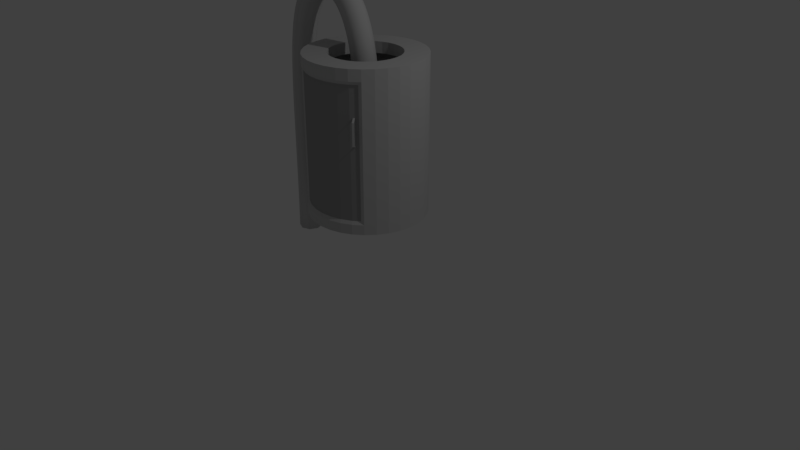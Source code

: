 # Source: Bin.blend  (saved by Blender 2.78.0; exported with 4.5.12 LTS)
import bpy
from mathutils import Matrix  # noqa: F401  (used for matrix-valued properties, if any)

bpy.ops.wm.read_factory_settings(use_empty=True)
scene = bpy.context.scene
scene.name = 'Scene'

# ---- collections
col_collection_1 = bpy.data.collections.new('Collection 1'); scene.collection.children.link(col_collection_1)

# ---- materials (node trees are filled in below, after node groups)
mat_material_001 = bpy.data.materials.new('Material.001')
mat_material_001.alpha_threshold = 0.0
mat_material_001.use_transparent_shadow = False
mat_material_001.diffuse_color = (0.5705, 0.5705, 0.5705, 1.0)
mat_material_001.roughness = 0.5
mat_material = bpy.data.materials.new('Material')
mat_material.alpha_threshold = 0.0
mat_material.use_transparent_shadow = False
mat_material.diffuse_color = (0.3588, 0.3588, 0.3588, 1.0)
mat_material.roughness = 0.5

# ---- material node trees

# ---- world
world_world = bpy.data.worlds.new('World'); scene.world = world_world
world_world.color = (0.05088, 0.05088, 0.05088)
world_world.use_sun_shadow = False
world_world.sun_shadow_jitter_overblur = 0.0
world_world.cycles.sampling_method = 'MANUAL'

# ---- cameras
cam_camera = bpy.data.cameras.new('Camera')
cam_camera.clip_end = 100.0
cam_camera.lens = 35.0
cam_camera.sensor_width = 32.0
cam_camera.sensor_height = 18.0
cam_camera.ortho_scale = 7.314
cam_camera.dof.focus_distance = 0.0
cam_camera.dof.aperture_fstop = 128.0

# ---- lights
light_lamp = bpy.data.lights.new('Lamp', 'POINT')
light_lamp.transmission_factor = 0.0
light_lamp.cutoff_distance = 30.0
light_lamp.energy = 100.0
light_lamp.shadow_buffer_clip_start = 1.001
light_lamp.shadow_soft_size = 0.1
light_lamp.shadow_maximum_resolution = 0.006
light_lamp.use_absolute_resolution = True

# ---- meshes
me_mesh = bpy.data.meshes.new('Mesh')
me_mesh.from_pydata([(0.004366, 0.15, 1.007), (-0.1017, 0.1061, 1.008), (-0.1456, -7.451e-09, 1.009), (-0.1017, -0.1061, 1.008), (0.004366, -0.15, 1.007), (0.1104, -0.1061, 1.005), (0.1544, 7.451e-09, 1.004), (0.1104, 0.1061, 1.005), (0.00545, 0.15, 1.043), (-0.1005, 0.1061, 1.047), (-0.1445, 0.0, 1.049), (-0.1005, -0.1061, 1.047), (0.00545, -0.15, 1.043), (0.1114, -0.1061, 1.04), (0.1554, 0.0, 1.038), (0.1114, 0.1061, 1.04), (0.007463, 0.15, 1.09), (-0.09849, 0.1061, 1.095), (-0.1424, -7.451e-09, 1.097), (-0.09849, -0.1061, 1.095), (0.007463, -0.15, 1.09), (0.1134, -0.1061, 1.086), (0.1573, 7.451e-09, 1.084), (0.1134, 0.1061, 1.086), (0.009916, 0.15, 1.146), (-0.09605, 0.1061, 1.15), (-0.14, -7.451e-09, 1.152), (-0.09605, -0.1061, 1.15), (0.009916, -0.15, 1.146), (0.1159, -0.1061, 1.141), (0.1598, 7.451e-09, 1.14), (0.1159, 0.1061, 1.141), (0.01235, 0.15, 1.209), (-0.09365, 0.1061, 1.213), (-0.1376, 0.0, 1.214), (-0.09365, -0.1061, 1.213), (0.01235, -0.15, 1.209), (0.1183, -0.1061, 1.205), (0.1623, 0.0, 1.204), (0.1183, 0.1061, 1.205), (0.01435, 0.15, 1.278), (-0.09168, 0.1061, 1.281), (-0.1356, 0.0, 1.282), (-0.09168, -0.1061, 1.281), (0.01435, -0.15, 1.278), (0.1204, -0.1061, 1.276), (0.1643, 0.0, 1.275), (0.1204, 0.1061, 1.276), (0.01552, 0.15, 1.353), (-0.09054, 0.1061, 1.354), (-0.1345, 0.0, 1.354), (-0.09054, -0.1061, 1.354), (0.01552, -0.15, 1.353), (0.1216, -0.1061, 1.352), (0.1655, 0.0, 1.352), (0.1216, 0.1061, 1.352), (0.0155, 0.15, 1.432), (-0.09055, 0.1061, 1.431), (-0.1345, 0.0, 1.431), (-0.09055, -0.1061, 1.431), (0.0155, -0.15, 1.432), (0.1216, -0.1061, 1.433), (0.1655, 0.0, 1.434), (0.1216, 0.1061, 1.433), (0.01398, 0.15, 1.514), (-0.09203, 0.1061, 1.511), (-0.136, 7.451e-09, 1.51), (-0.09203, -0.1061, 1.511), (0.01398, -0.15, 1.514), (0.12, -0.1061, 1.517), (0.1639, -7.451e-09, 1.519), (0.12, 0.1061, 1.517), (0.01067, 0.15, 1.599), (-0.09525, 0.1061, 1.593), (-0.1391, -2.235e-08, 1.591), (-0.09525, -0.1061, 1.593), (0.01067, -0.15, 1.599), (0.1166, -0.1061, 1.604), (0.1605, 2.235e-08, 1.606), (0.1166, 0.1061, 1.604), (0.005311, 0.15, 1.684), (-0.1004, 0.1061, 1.676), (-0.1443, 0.0, 1.673), (-0.1004, -0.1061, 1.676), (0.005311, -0.15, 1.684), (0.1111, -0.1061, 1.692), (0.1549, 0.0, 1.696), (0.1111, 0.1061, 1.692), (-0.002317, 0.15, 1.77), (-0.1078, 0.1061, 1.759), (-0.1515, -1.49e-08, 1.755), (-0.1078, -0.1061, 1.759), (-0.002316, -0.15, 1.77), (0.1032, -0.1061, 1.781), (0.1469, 1.49e-08, 1.786), (0.1032, 0.1061, 1.781), (-0.0124, 0.15, 1.856), (-0.1175, 0.1061, 1.842), (-0.1611, -2.235e-08, 1.836), (-0.1175, -0.1061, 1.842), (-0.0124, -0.15, 1.856), (0.09272, -0.1061, 1.87), (0.1363, 2.235e-08, 1.876), (0.09272, 0.1061, 1.87), (-0.02509, 0.15, 1.941), (-0.1297, 0.1061, 1.923), (-0.173, -3.725e-08, 1.916), (-0.1297, -0.1061, 1.923), (-0.02509, -0.15, 1.941), (0.0795, -0.1061, 1.958), (0.1228, 3.725e-08, 1.965), (0.0795, 0.1061, 1.958), (-0.04051, 0.15, 2.023), (-0.1444, 0.1061, 2.002), (-0.1874, -1.49e-08, 1.993), (-0.1444, -0.1061, 2.002), (-0.04051, -0.15, 2.023), (0.06335, -0.1061, 2.045), (0.1064, 1.49e-08, 2.054), (0.06335, 0.1061, 2.045), (-0.05875, 0.15, 2.104), (-0.1616, 0.1061, 2.078), (-0.2043, -1.49e-08, 2.067), (-0.1616, -0.1061, 2.078), (-0.05875, -0.15, 2.104), (0.04413, -0.1061, 2.129), (0.08676, 1.49e-08, 2.14), (0.04413, 0.1061, 2.129), (-0.07985, 0.15, 2.181), (-0.1814, 0.1061, 2.15), (-0.2235, -2.98e-08, 2.137), (-0.1814, -0.1061, 2.15), (-0.07985, -0.15, 2.181), (0.02174, -0.1061, 2.211), (0.06382, 2.98e-08, 2.224), (0.02174, 0.1061, 2.211), (-0.1038, 0.15, 2.254), (-0.2037, 0.1061, 2.218), (-0.2451, -1.49e-08, 2.204), (-0.2037, -0.1061, 2.218), (-0.1038, -0.15, 2.254), (-0.003953, -0.1061, 2.29), (0.03743, 1.49e-08, 2.304), (-0.003953, 0.1061, 2.29), (-0.1307, 0.15, 2.323), (-0.2284, 0.1061, 2.282), (-0.2688, -1.49e-08, 2.265), (-0.2284, -0.1061, 2.282), (-0.1307, -0.15, 2.323), (-0.03302, -0.1061, 2.365), (0.007446, 1.49e-08, 2.382), (-0.03302, 0.1061, 2.365), (-0.1604, 0.15, 2.388), (-0.2552, 0.1061, 2.34), (-0.2945, -7.451e-09, 2.321), (-0.2552, -0.1061, 2.34), (-0.1604, -0.15, 2.388), (-0.06556, -0.1061, 2.435), (-0.02627, 7.451e-09, 2.455), (-0.06556, 0.1061, 2.435), (-0.1928, 0.15, 2.447), (-0.284, 0.1061, 2.393), (-0.3218, -1.49e-08, 2.371), (-0.284, -0.1061, 2.393), (-0.1928, -0.15, 2.447), (-0.1016, -0.1061, 2.502), (-0.06385, 1.49e-08, 2.524), (-0.1016, 0.1061, 2.502), (-0.2279, 0.15, 2.502), (-0.3144, 0.1061, 2.44), (-0.3503, -2.235e-08, 2.415), (-0.3144, -0.1061, 2.44), (-0.2279, -0.15, 2.502), (-0.1413, -0.1061, 2.563), (-0.1054, 2.235e-08, 2.588), (-0.1413, 0.1061, 2.563), (-0.2654, 0.15, 2.55), (-0.3461, 0.1061, 2.481), (-0.3796, 0.0, 2.453), (-0.3461, -0.1061, 2.481), (-0.2654, -0.15, 2.55), (-0.1846, -0.1061, 2.619), (-0.1512, 0.0, 2.647), (-0.1846, 0.1061, 2.619), (-0.3052, 0.15, 2.593), (-0.3788, 0.1061, 2.516), (-0.4093, 0.0, 2.485), (-0.3788, -0.1061, 2.516), (-0.3052, -0.15, 2.593), (-0.2316, -0.1061, 2.669), (-0.2011, 0.0, 2.701), (-0.2316, 0.1061, 2.669), (-0.3471, 0.15, 2.629), (-0.4121, 0.1061, 2.545), (-0.439, -7.451e-09, 2.511), (-0.4121, -0.1061, 2.545), (-0.3471, -0.15, 2.629), (-0.2821, -0.1061, 2.713), (-0.2552, 7.451e-09, 2.748), (-0.2821, 0.1061, 2.713), (-0.3908, 0.15, 2.659), (-0.4456, 0.1061, 2.569), (-0.4684, -1.49e-08, 2.531), (-0.4456, -0.1061, 2.569), (-0.3908, -0.15, 2.659), (-0.336, -0.1061, 2.75), (-0.3133, 1.49e-08, 2.788), (-0.336, 0.1061, 2.75), (-0.4361, 0.15, 2.683), (-0.4793, 0.1061, 2.586), (-0.4972, -7.451e-09, 2.546), (-0.4793, -0.1061, 2.586), (-0.4361, -0.15, 2.683), (-0.3928, -0.1061, 2.78), (-0.3749, 7.451e-09, 2.82), (-0.3928, 0.1061, 2.78), (-0.4826, 0.15, 2.7), (-0.513, 0.1061, 2.599), (-0.5256, -1.49e-08, 2.557), (-0.513, -0.1061, 2.599), (-0.4826, -0.15, 2.7), (-0.4521, -0.1061, 2.802), (-0.4395, 1.49e-08, 2.844), (-0.4521, 0.1061, 2.802), (-0.5299, 0.15, 2.711), (-0.5468, 0.1061, 2.607), (-0.5538, -1.49e-08, 2.563), (-0.5468, -0.1061, 2.607), (-0.5299, -0.15, 2.711), (-0.5131, -0.1061, 2.816), (-0.5061, 1.49e-08, 2.859), (-0.5131, 0.1061, 2.816), (-0.5778, 0.15, 2.716), (-0.5808, 0.1061, 2.61), (-0.582, 7.451e-09, 2.566), (-0.5808, -0.1061, 2.61), (-0.5778, -0.15, 2.716), (-0.5748, -0.1061, 2.822), (-0.5735, -7.451e-09, 2.866), (-0.5748, 0.1061, 2.822), (-0.6257, 0.15, 2.714), (-0.615, 0.1061, 2.608), (-0.6106, 7.451e-09, 2.565), (-0.615, -0.1061, 2.608), (-0.6257, -0.15, 2.714), (-0.6364, -0.1061, 2.82), (-0.6408, -7.451e-09, 2.863), (-0.6364, 0.1061, 2.82), (-0.6733, 0.15, 2.706), (-0.6494, 0.1061, 2.603), (-0.6395, 3.725e-09, 2.56), (-0.6494, -0.1061, 2.603), (-0.6733, -0.15, 2.706), (-0.6971, -0.1061, 2.809), (-0.707, -3.725e-09, 2.852), (-0.6971, 0.1061, 2.809), (-0.72, 0.15, 2.692), (-0.6837, 0.1061, 2.593), (-0.6686, -7.451e-09, 2.551), (-0.6837, -0.1061, 2.593), (-0.72, -0.15, 2.692), (-0.7564, -0.1061, 2.792), (-0.7715, 7.451e-09, 2.833), (-0.7564, 0.1061, 2.792), (-0.7657, 0.15, 2.672), (-0.7176, 0.1061, 2.578), (-0.6977, -1.863e-09, 2.539), (-0.7176, -0.1061, 2.578), (-0.7657, -0.15, 2.672), (-0.8137, -0.1061, 2.767), (-0.8336, 1.863e-09, 2.806), (-0.8137, 0.1061, 2.767), (-0.8098, 0.15, 2.646), (-0.7511, 0.1061, 2.558), (-0.7268, 3.725e-09, 2.522), (-0.7511, -0.1061, 2.558), (-0.8098, -0.15, 2.646), (-0.8684, -0.1061, 2.735), (-0.8927, -3.725e-09, 2.771), (-0.8684, 0.1061, 2.735), (-0.8521, 0.15, 2.615), (-0.784, 0.1061, 2.534), (-0.7557, 3.725e-09, 2.5), (-0.784, -0.1061, 2.534), (-0.8521, -0.15, 2.615), (-0.9202, -0.1061, 2.696), (-0.9484, -3.725e-09, 2.73), (-0.9202, 0.1061, 2.696), (-0.8923, 0.15, 2.577), (-0.816, 0.1061, 2.504), (-0.7843, 2.794e-09, 2.473), (-0.816, -0.1061, 2.504), (-0.8923, -0.15, 2.577), (-0.9687, -0.1061, 2.651), (-1.0, -2.794e-09, 2.681), (-0.9687, 0.1061, 2.651), (-0.9303, 0.15, 2.533), (-0.8469, 0.1061, 2.468), (-0.8124, -1.863e-09, 2.441), (-0.8469, -0.1061, 2.468), (-0.9303, -0.15, 2.533), (-1.014, -0.1061, 2.599), (-1.048, 1.863e-09, 2.626), (-1.014, 0.1061, 2.599), (-0.9658, 0.15, 2.484), (-0.8767, 0.1061, 2.426), (-0.8397, 4.657e-10, 2.402), (-0.8767, -0.1061, 2.426), (-0.9658, -0.15, 2.484), (-1.055, -0.1061, 2.541), (-1.092, -4.657e-10, 2.565), (-1.055, 0.1061, 2.541), (-0.9986, 0.15, 2.427), (-0.9049, 0.1061, 2.378), (-0.8661, 1.024e-08, 2.357), (-0.9049, -0.1061, 2.378), (-0.9986, -0.15, 2.427), (-1.092, -0.1061, 2.477), (-1.131, -1.024e-08, 2.498), (-1.092, 0.1061, 2.477), (-1.029, 0.15, 2.365), (-0.9314, 0.1061, 2.322), (-0.8911, -4.191e-09, 2.305), (-0.9314, -0.1061, 2.322), (-1.029, -0.15, 2.365), (-1.126, -0.1061, 2.407), (-1.166, 4.191e-09, 2.424), (-1.126, 0.1061, 2.407), (-1.056, 0.15, 2.295), (-0.9559, 0.1061, 2.26), (-0.9144, -1.63e-09, 2.245), (-0.9559, -0.1061, 2.26), (-1.056, -0.15, 2.295), (-1.156, -0.1061, 2.331), (-1.197, 1.63e-09, 2.345), (-1.156, 0.1061, 2.331), (-1.08, 0.15, 2.219), (-0.9782, 0.1061, 2.189), (-0.936, -6.869e-09, 2.177), (-0.9782, -0.1061, 2.189), (-1.08, -0.15, 2.219), (-1.182, -0.1061, 2.248), (-1.224, 6.869e-09, 2.26), (-1.182, 0.1061, 2.248), (-1.102, 0.15, 2.135), (-0.9982, 0.1061, 2.111), (-0.9554, -2.503e-09, 2.101), (-0.9982, -0.1061, 2.111), (-1.102, -0.15, 2.135), (-1.205, -0.1061, 2.158), (-1.248, 2.503e-09, 2.168), (-1.205, 0.1061, 2.158), (-1.12, 0.15, 2.043), (-1.016, 0.1061, 2.024), (-0.9726, -9.08e-09, 2.016), (-1.016, -0.1061, 2.024), (-1.12, -0.15, 2.043), (-1.225, -0.1061, 2.062), (-1.268, 9.08e-09, 2.069), (-1.225, 0.1061, 2.062), (-1.136, 0.15, 1.943), (-1.031, 0.1061, 1.928), (-0.9874, -1.368e-08, 1.922), (-1.031, -0.1061, 1.928), (-1.136, -0.15, 1.943), (-1.241, -0.1061, 1.958), (-1.285, 1.368e-08, 1.964), (-1.241, 0.1061, 1.958), (-1.149, 0.15, 1.835), (-1.044, 0.1061, 1.823), (-0.9999, -9.095e-09, 1.819), (-1.044, -0.1061, 1.823), (-1.149, -0.15, 1.835), (-1.255, -0.1061, 1.846), (-1.298, 9.095e-09, 1.85), (-1.255, 0.1061, 1.846), (-1.16, 0.15, 1.717), (-1.054, 0.1061, 1.709), (-1.01, -5.413e-09, 1.705), (-1.054, -0.1061, 1.709), (-1.16, -0.15, 1.717), (-1.265, -0.1061, 1.725), (-1.309, 5.413e-09, 1.729), (-1.265, 0.1061, 1.725), (-1.168, 0.15, 1.59), (-1.062, 0.1061, 1.584), (-1.018, -5.166e-10, 1.582), (-1.062, -0.1061, 1.584), (-1.168, -0.15, 1.59), (-1.274, -0.1061, 1.596), (-1.318, 5.166e-10, 1.598), (-1.274, 0.1061, 1.596), (-1.174, 0.15, 1.452), (-1.068, 0.1061, 1.449), (-1.024, -4.748e-10, 1.447), (-1.068, -0.1061, 1.449), (-1.174, -0.15, 1.452), (-1.28, -0.1061, 1.456), (-1.324, 4.748e-10, 1.458), (-1.28, 0.1061, 1.456), (-1.178, 0.15, 1.304), (-1.072, 0.1061, 1.302), (-1.028, -3.382e-09, 1.301), (-1.072, -0.1061, 1.302), (-1.178, -0.15, 1.304), (-1.284, -0.1061, 1.307), (-1.328, 3.382e-09, 1.308), (-1.284, 0.1061, 1.307), (-1.181, 0.15, 1.145), (-1.075, 0.1061, 1.144), (-1.031, 4.256e-10, 1.143), (-1.075, -0.1061, 1.144), (-1.181, -0.15, 1.145), (-1.287, -0.1061, 1.146), (-1.331, -4.256e-10, 1.147), (-1.287, 0.1061, 1.146), (-1.182, 0.15, 0.9731), (-1.076, 0.1061, 0.9726), (-1.032, -3.612e-09, 0.9724), (-1.076, -0.1061, 0.9726), (-1.182, -0.15, 0.9731), (-1.288, -0.1061, 0.9736), (-1.332, 3.612e-09, 0.9738), (-1.288, 0.1061, 0.9736), (-1.182, 0.15, 0.7886), (-1.076, 0.1061, 0.7885), (-1.032, -1.2e-09, 0.7885), (-1.076, -0.1061, 0.7885), (-1.182, -0.15, 0.7886), (-1.288, -0.1061, 0.7887), (-1.332, 1.2e-09, 0.7887), (-1.288, 0.1061, 0.7887), (-1.182, 0.15, 0.5905), (-1.076, 0.1061, 0.5906), (-1.032, 3.182e-09, 0.5906), (-1.076, -0.1061, 0.5906), (-1.182, -0.15, 0.5905), (-1.288, -0.1061, 0.5904), (-1.332, -3.182e-09, 0.5904), (-1.288, 0.1061, 0.5904), (-1.182, 0.15, 0.378), (-1.076, 0.1061, 0.378), (-1.032, -6.831e-12, 0.378), (-1.076, -0.1061, 0.378), (-1.182, -0.15, 0.378), (-1.288, -0.1061, 0.378), (-1.332, 6.831e-12, 0.378), (-1.288, 0.1061, 0.378), (-1.182, 0.15, 0.1502), (-1.076, 0.1061, 0.1499), (-1.032, -7.597e-10, 0.1498), (-1.076, -0.1061, 0.1499), (-1.182, -0.15, 0.1502), (-1.288, -0.1061, 0.1505), (-1.332, 7.597e-10, 0.1506), (-1.288, 0.1061, 0.1505), (-1.183, 0.15, -0.0937), (-1.077, 0.1061, -0.09448), (-1.033, 8.39e-10, -0.09481), (-1.077, -0.1061, -0.09448), (-1.183, -0.15, -0.0937), (-1.289, -0.1061, -0.09292), (-1.333, -8.39e-10, -0.09259), (-1.289, 0.1061, -0.09292), (-1.186, 0.15, -0.3547), (-1.08, 0.1061, -0.3561), (-1.036, -1.913e-09, -0.3567), (-1.08, -0.1061, -0.3561), (-1.186, -0.15, -0.3547), (-1.292, -0.1061, -0.3532), (-1.336, 1.913e-09, -0.3527), (-1.292, 0.1061, -0.3532), (-1.191, 0.15, -0.6337), (-1.085, 0.1061, -0.6358), (-1.041, -3.411e-09, -0.6367), (-1.085, -0.1061, -0.6358), (-1.191, -0.15, -0.6337), (-1.297, -0.1061, -0.6315), (-1.341, 3.411e-09, -0.6306), (-1.297, 0.1061, -0.6315), (-0.001144, 0.7609, 0.01989), (-0.001144, 0.7609, 2.02), (0.1452, 0.7465, 0.01989), (0.1452, 0.7465, 2.02), (0.2859, 0.7039, 0.01989), (0.2859, 0.7039, 2.02), (0.4155, 0.6345, 0.01989), (0.4155, 0.6345, 2.02), (0.5292, 0.5413, 0.01989), (0.5292, 0.5413, 2.02), (0.6225, 0.4276, 0.01989), (0.6225, 0.4276, 2.02), (0.6918, 0.298, 0.01989), (0.6918, 0.298, 2.02), (0.7344, 0.1573, 0.01989), (0.7344, 0.1573, 2.02), (0.7489, 0.01095, 0.01989), (0.7489, 0.01095, 2.02), (0.7344, -0.1354, 0.01989), (0.7344, -0.1354, 2.02), (0.6918, -0.2761, 0.01989), (0.6918, -0.2761, 2.02), (0.6225, -0.4057, 0.01989), (0.6225, -0.4057, 2.02), (0.5292, -0.5194, 0.01989), (0.5292, -0.5194, 2.02), (0.4155, -0.6127, 0.01989), (0.4155, -0.6127, 2.02), (0.2859, -0.682, 0.01989), (0.2859, -0.682, 2.02), (0.1452, -0.7246, 0.01989), (0.1452, -0.7246, 2.02), (-0.001144, -0.7391, 0.01989), (-0.001144, -0.7391, 2.02), (-0.1475, -0.7246, 0.01989), (-0.1475, -0.7246, 2.02), (-0.2882, -0.682, 0.01989), (-0.2882, -0.682, 2.02), (-0.4178, -0.6127, 0.01989), (-0.4178, -0.6127, 2.02), (-0.5315, -0.5194, 0.01989), (-0.5315, -0.5194, 2.02), (-0.6247, -0.4057, 0.01989), (-0.6247, -0.4057, 2.02), (-0.6941, -0.2761, 0.01989), (-0.6941, -0.2761, 2.02), (-0.7367, -0.1354, 0.01989), (-0.7367, -0.1354, 2.02), (-0.7511, 0.01095, 0.01989), (-0.7511, 0.01095, 2.02), (-0.7367, 0.1573, 0.01989), (-0.7367, 0.1573, 2.02), (-0.6941, 0.298, 0.01989), (-0.6941, 0.298, 2.02), (-0.6247, 0.4276, 0.01989), (-0.6247, 0.4276, 2.02), (-0.5315, 0.5413, 0.01989), (-0.5315, 0.5413, 2.02), (-0.4178, 0.6345, 0.01989), (-0.4178, 0.6345, 2.02), (-0.2882, 0.7039, 0.01989), (-0.2882, 0.7039, 2.02), (-0.1475, 0.7465, 0.01989), (-0.1475, 0.7465, 2.02), (-0.001144, 0.7609, 2.02), (0.1452, 0.7465, 2.02), (0.2859, 0.7039, 2.02), (0.4155, 0.6345, 2.02), (0.5292, 0.5413, 2.02), (0.6225, 0.4276, 2.02), (0.6918, 0.298, 2.02), (0.7344, 0.1573, 2.02), (0.7489, 0.01095, 2.02), (0.7344, -0.1354, 2.02), (0.6918, -0.2761, 2.02), (0.6225, -0.4057, 2.02), (0.5292, -0.5194, 2.02), (0.4155, -0.6127, 2.02), (0.2859, -0.682, 2.02), (0.1452, -0.7246, 2.02), (-0.001144, -0.7391, 2.02), (-0.1475, -0.7246, 2.02), (-0.2882, -0.682, 2.02), (-0.4178, -0.6127, 2.02), (-0.5315, -0.5194, 2.02), (-0.6247, -0.4057, 2.02), (-0.6941, -0.2761, 2.02), (-0.7367, -0.1354, 2.02), (-0.7511, 0.01095, 2.02), (-0.7367, 0.1573, 2.02), (-0.6941, 0.298, 2.02), (-0.6247, 0.4276, 2.02), (-0.5315, 0.5413, 2.02), (-0.4178, 0.6345, 2.02), (-0.2882, 0.7039, 2.02), (-0.1475, 0.7465, 2.02), (-0.001144, 0.7609, 2.02), (0.1452, 0.7465, 2.02), (0.2859, 0.7039, 2.02), (0.4155, 0.6345, 2.02), (0.5292, 0.5413, 2.02), (0.6225, 0.4276, 2.02), (0.6918, 0.298, 2.02), (0.7344, 0.1573, 2.02), (0.7489, 0.01095, 2.02), (0.7344, -0.1354, 2.02), (0.6918, -0.2761, 2.02), (0.6225, -0.4057, 2.02), (0.5292, -0.5194, 2.02), (0.4155, -0.6127, 2.02), (0.2859, -0.682, 2.02), (0.1452, -0.7246, 2.02), (-0.001144, -0.7391, 2.02), (-0.1475, -0.7246, 2.02), (-0.2882, -0.682, 2.02), (-0.4178, -0.6127, 2.02), (-0.5315, -0.5194, 2.02), (-0.6247, -0.4057, 2.02), (-0.6941, -0.2761, 2.02), (-0.7367, -0.1354, 2.02), (-0.7511, 0.01095, 2.02), (-0.7367, 0.1573, 2.02), (-0.6941, 0.298, 2.02), (-0.6247, 0.4276, 2.02), (-0.5315, 0.5413, 2.02), (-0.4178, 0.6345, 2.02), (-0.2882, 0.7039, 2.02), (-0.1475, 0.7465, 2.02), (-0.001144, 0.7609, 2.02), (0.1452, 0.7465, 2.02), (0.2859, 0.7039, 2.02), (0.4155, 0.6345, 2.02), (0.5292, 0.5413, 2.02), (0.6225, 0.4276, 2.02), (0.6918, 0.298, 2.02), (0.7344, 0.1573, 2.02), (0.7489, 0.01095, 2.02), (0.7344, -0.1354, 2.02), (0.6918, -0.2761, 2.02), (0.6225, -0.4057, 2.02), (0.5292, -0.5194, 2.02), (0.4155, -0.6127, 2.02), (0.2859, -0.682, 2.02), (0.1452, -0.7246, 2.02), (-0.001144, -0.7391, 2.02), (-0.1475, -0.7246, 2.02), (-0.2882, -0.682, 2.02), (-0.4178, -0.6127, 2.02), (-0.5315, -0.5194, 2.02), (-0.6247, -0.4057, 2.02), (-0.6941, -0.2761, 2.02), (-0.7367, -0.1354, 2.02), (-0.7511, 0.01095, 2.02), (-0.7367, 0.1573, 2.02), (-0.6941, 0.298, 2.02), (-0.6247, 0.4276, 2.02), (-0.5315, 0.5413, 2.02), (-0.4178, 0.6345, 2.02), (-0.2882, 0.7039, 2.02), (-0.1475, 0.7465, 2.02), (-0.001144, 0.7609, 2.02), (0.1452, 0.7465, 2.02), (0.2859, 0.7039, 2.02), (0.4155, 0.6345, 2.02), (0.5292, 0.5413, 2.02), (0.6225, 0.4276, 2.02), (0.6918, 0.298, 2.02), (0.7344, 0.1573, 2.02), (0.7489, 0.01095, 2.02), (0.7344, -0.1354, 2.02), (0.6918, -0.2761, 2.02), (0.6225, -0.4057, 2.02), (0.5292, -0.5194, 2.02), (0.4155, -0.6127, 2.02), (0.2859, -0.682, 2.02), (0.1452, -0.7246, 2.02), (-0.001144, -0.7391, 2.02), (-0.1475, -0.7246, 2.02), (-0.2882, -0.682, 2.02), (-0.4178, -0.6127, 2.02), (-0.5315, -0.5194, 2.02), (-0.6247, -0.4057, 2.02), (-0.6941, -0.2761, 2.02), (-0.7367, -0.1354, 2.02), (-0.7511, 0.01095, 2.02), (-0.7367, 0.1573, 2.02), (-0.6941, 0.298, 2.02), (-0.6247, 0.4276, 2.02), (-0.5315, 0.5413, 2.02), (-0.4178, 0.6345, 2.02), (-0.2882, 0.7039, 2.02), (-0.1475, 0.7465, 2.02), (-0.001144, 0.7609, 2.02), (0.1452, 0.7465, 2.02), (0.2859, 0.7039, 2.02), (0.4155, 0.6345, 2.02), (0.5292, 0.5413, 2.02), (0.6225, 0.4276, 2.02), (0.6918, 0.298, 2.02), (0.7344, 0.1573, 2.02), (0.7489, 0.01095, 2.02), (0.7344, -0.1354, 2.02), (0.6918, -0.2761, 2.02), (0.6225, -0.4057, 2.02), (0.5292, -0.5194, 2.02), (0.4155, -0.6127, 2.02), (0.2859, -0.682, 2.02), (0.1452, -0.7246, 2.02), (-0.001144, -0.7391, 2.02), (-0.1475, -0.7246, 2.02), (-0.2882, -0.682, 2.02), (-0.4178, -0.6127, 2.02), (-0.5315, -0.5194, 2.02), (-0.6247, -0.4057, 2.02), (-0.6941, -0.2761, 2.02), (-0.7367, -0.1354, 2.02), (-0.7511, 0.01095, 2.02), (-0.7367, 0.1573, 2.02), (-0.6941, 0.298, 2.02), (-0.6247, 0.4276, 2.02), (-0.5315, 0.5413, 2.02), (-0.4178, 0.6345, 2.02), (-0.2882, 0.7039, 2.02), (-0.1475, 0.7465, 2.02), (-0.001144, 0.7609, 2.02), (0.1452, 0.7465, 2.02), (0.2859, 0.7039, 2.02), (0.4155, 0.6345, 2.02), (0.5292, 0.5413, 2.02), (0.6225, 0.4276, 2.02), (0.6918, 0.298, 2.02), (0.7344, 0.1573, 2.02), (0.7489, 0.01095, 2.02), (0.7344, -0.1354, 2.02), (0.6918, -0.2761, 2.02), (0.6225, -0.4057, 2.02), (0.5292, -0.5194, 2.02), (0.4155, -0.6127, 2.02), (0.2859, -0.682, 2.02), (0.1452, -0.7246, 2.02), (-0.001144, -0.7391, 2.02), (-0.1475, -0.7246, 2.02), (-0.2882, -0.682, 2.02), (-0.4178, -0.6127, 2.02), (-0.5315, -0.5194, 2.02), (-0.6247, -0.4057, 2.02), (-0.6941, -0.2761, 2.02), (-0.7367, -0.1354, 2.02), (-0.7511, 0.01095, 2.02), (-0.7367, 0.1573, 2.02), (-0.6941, 0.298, 2.02), (-0.6247, 0.4276, 2.02), (-0.5315, 0.5413, 2.02), (-0.4178, 0.6345, 2.02), (-0.2882, 0.7039, 2.02), (-0.1475, 0.7465, 2.02), (-0.001144, 0.7609, 2.02), (0.1452, 0.7465, 2.02), (0.2859, 0.7039, 2.02), (0.4155, 0.6345, 2.02), (0.5292, 0.5413, 2.02), (0.6225, 0.4276, 2.02), (0.6918, 0.298, 2.02), (0.7344, 0.1573, 2.02), (0.7489, 0.01095, 2.02), (0.7344, -0.1354, 2.02), (0.6918, -0.2761, 2.02), (0.6225, -0.4057, 2.02), (0.5292, -0.5194, 2.02), (0.4155, -0.6127, 2.02), (0.2859, -0.682, 2.02), (0.1452, -0.7246, 2.02), (-0.001144, -0.7391, 2.02), (-0.1475, -0.7246, 2.02), (-0.2882, -0.682, 2.02), (-0.4178, -0.6127, 2.02), (-0.5315, -0.5194, 2.02), (-0.6247, -0.4057, 2.02), (-0.6941, -0.2761, 2.02), (-0.7367, -0.1354, 2.02), (-0.7511, 0.01095, 2.02), (-0.7367, 0.1573, 2.02), (-0.6941, 0.298, 2.02), (-0.6247, 0.4276, 2.02), (-0.5315, 0.5413, 2.02), (-0.4178, 0.6345, 2.02), (-0.2882, 0.7039, 2.02), (-0.1475, 0.7465, 2.02), (-0.001144, 0.4609, 2.02), (0.08665, 0.4523, 2.02), (0.1711, 0.4267, 2.02), (0.2489, 0.3851, 2.02), (0.3171, 0.3291, 2.02), (0.373, 0.261, 2.02), (0.4146, 0.1832, 2.02), (0.4402, 0.09874, 2.02), (0.4489, 0.01095, 2.02), (0.4402, -0.07684, 2.02), (0.4146, -0.1613, 2.02), (0.373, -0.2391, 2.02), (0.3171, -0.3073, 2.02), (0.2489, -0.3632, 2.02), (0.1711, -0.4048, 2.02), (0.08665, -0.4304, 2.02), (-0.001144, -0.4391, 2.02), (-0.08893, -0.4304, 2.02), (-0.1734, -0.4048, 2.02), (-0.2512, -0.3632, 2.02), (-0.3193, -0.3073, 2.02), (-0.3753, -0.2391, 2.02), (-0.4169, -0.1613, 2.02), (-0.4425, -0.07684, 2.02), (-0.4511, 0.01095, 2.02), (-0.4425, 0.09874, 2.02), (-0.4169, 0.1832, 2.02), (-0.3753, 0.261, 2.02), (-0.3193, 0.3291, 2.02), (-0.2512, 0.3851, 2.02), (-0.1734, 0.4267, 2.02), (-0.08893, 0.4523, 2.02), (-0.001144, 0.4609, 1.877), (0.08665, 0.4523, 1.877), (0.1711, 0.4267, 1.877), (0.2489, 0.3851, 1.877), (0.3171, 0.3291, 1.877), (0.373, 0.261, 1.877), (0.4146, 0.1832, 1.877), (0.4402, 0.09874, 1.877), (0.4489, 0.01095, 1.877), (0.4402, -0.07684, 1.877), (0.4146, -0.1613, 1.877), (0.373, -0.2391, 1.877), (0.3171, -0.3073, 1.877), (0.2489, -0.3632, 1.877), (0.1711, -0.4048, 1.877), (0.08665, -0.4304, 1.877), (-0.001144, -0.4391, 1.877), (-0.08893, -0.4304, 1.877), (-0.1734, -0.4048, 1.877), (-0.2512, -0.3632, 1.877), (-0.3193, -0.3073, 1.877), (-0.3753, -0.2391, 1.877), (-0.4169, -0.1613, 1.877), (-0.4425, -0.07684, 1.877), (-0.4511, 0.01095, 1.877), (-0.4425, 0.09874, 1.877), (-0.4169, 0.1832, 1.877), (-0.3753, 0.261, 1.877), (-0.3193, 0.3291, 1.877), (-0.2512, 0.3851, 1.877), (-0.1734, 0.4267, 1.877), (-0.08893, 0.4523, 1.877), (-0.001144, 0.4609, 1.877), (0.08665, 0.4523, 1.877), (0.1711, 0.4267, 1.877), (0.2489, 0.3851, 1.877), (0.3171, 0.3291, 1.877), (0.373, 0.261, 1.877), (0.4146, 0.1832, 1.877), (0.4402, 0.09874, 1.877), (0.4489, 0.01095, 1.877), (0.4402, -0.07684, 1.877), (0.4146, -0.1613, 1.877), (0.373, -0.2391, 1.877), (0.3171, -0.3073, 1.877), (0.2489, -0.3632, 1.877), (0.1711, -0.4048, 1.877), (0.08665, -0.4304, 1.877), (-0.001144, -0.4391, 1.877), (-0.08893, -0.4304, 1.877), (-0.1734, -0.4048, 1.877), (-0.2512, -0.3632, 1.877), (-0.3193, -0.3073, 1.877), (-0.3753, -0.2391, 1.877), (-0.4169, -0.1613, 1.877), (-0.4425, -0.07684, 1.877), (-0.4511, 0.01095, 1.877), (-0.4425, 0.09874, 1.877), (-0.4169, 0.1832, 1.877), (-0.3753, 0.261, 1.877), (-0.3193, 0.3291, 1.877), (-0.2512, 0.3851, 1.877), (-0.1734, 0.4267, 1.877), (-0.08893, 0.4523, 1.877), (-0.001144, 0.7039, 1.877), (0.1341, 0.6906, 1.877), (0.2641, 0.6512, 1.877), (0.3839, 0.5872, 1.877), (0.4889, 0.501, 1.877), (0.5751, 0.396, 1.877), (0.6391, 0.2761, 1.877), (0.6785, 0.1461, 1.877), (0.6919, 0.01095, 1.877), (0.6785, -0.1243, 1.877), (0.6391, -0.2543, 1.877), (0.5751, -0.3741, 1.877), (0.4889, -0.4791, 1.877), (0.3839, -0.5653, 1.877), (0.2641, -0.6293, 1.877), (0.1341, -0.6687, 1.877), (-0.001144, -0.6821, 1.877), (-0.1363, -0.6687, 1.877), (-0.2663, -0.6293, 1.877), (-0.3862, -0.5653, 1.877), (-0.4912, -0.4791, 1.877), (-0.5774, -0.3741, 1.877), (-0.6414, -0.2543, 1.877), (-0.6808, -0.1243, 1.877), (-0.6941, 0.01095, 1.877), (-0.6808, 0.1461, 1.877), (-0.6414, 0.2761, 1.877), (-0.5774, 0.396, 1.877), (-0.4912, 0.501, 1.877), (-0.3862, 0.5872, 1.877), (-0.2663, 0.6512, 1.877), (-0.1363, 0.6906, 1.877), (-0.001144, 0.7039, 0.1604), (0.1341, 0.6906, 0.1604), (0.2641, 0.6512, 0.1604), (0.3839, 0.5872, 0.1604), (0.4889, 0.501, 0.1604), (0.5751, 0.396, 0.1604), (0.6391, 0.2761, 0.1604), (0.6785, 0.1461, 0.1604), (0.6919, 0.01095, 0.1604), (0.6785, -0.1243, 0.1604), (0.6391, -0.2543, 0.1604), (0.5751, -0.3741, 0.1604), (0.4889, -0.4791, 0.1604), (0.3839, -0.5653, 0.1604), (0.2641, -0.6293, 0.1604), (0.1341, -0.6687, 0.1604), (-0.001144, -0.6821, 0.1604), (-0.1363, -0.6687, 0.1604), (-0.2663, -0.6293, 0.1604), (-0.3862, -0.5653, 0.1604), (-0.4912, -0.4791, 0.1604), (-0.5774, -0.3741, 0.1604), (-0.6414, -0.2543, 0.1604), (-0.6808, -0.1243, 0.1604), (-0.6941, 0.01095, 0.1604), (-0.6808, 0.1461, 0.1604), (-0.6414, 0.2761, 0.1604), (-0.5774, 0.396, 0.1604), (-0.4912, 0.501, 0.1604), (-0.3862, 0.5872, 0.1604), (-0.2663, 0.6512, 0.1604), (-0.1363, 0.6906, 0.1604), (-0.001144, 0.7609, 0.1466), (-0.001144, 0.7609, 1.877), (0.1452, 0.7465, 1.877), (0.1452, 0.7465, 0.1466), (0.2859, 0.7039, 1.877), (0.2859, 0.7039, 0.1466), (0.4155, 0.6345, 1.877), (0.4155, 0.6345, 0.1466), (0.5292, 0.5413, 1.877), (0.5292, 0.5413, 0.1466), (0.6225, 0.4276, 1.877), (0.6225, 0.4276, 0.1466), (0.6918, 0.298, 1.877), (0.6918, 0.298, 0.1466), (0.7344, 0.1573, 1.877), (0.7344, 0.1573, 0.1466), (0.7489, 0.01095, 1.877), (0.7489, 0.01095, 0.1466), (0.7344, -0.1354, 1.877), (0.7344, -0.1354, 0.1466), (0.6918, -0.2761, 1.877), (0.6918, -0.2761, 0.1466), (0.6225, -0.4057, 1.877), (0.6225, -0.4057, 0.1466), (0.4826, -0.5253, 1.837), (0.4826, -0.5253, 0.1864), (0.4016, -0.5918, 1.837), (0.4016, -0.5918, 0.1864), (0.2763, -0.6588, 1.837), (0.2763, -0.6588, 0.1864), (0.1403, -0.7, 1.837), (0.1403, -0.7, 0.1864), (-0.001144, -0.714, 1.837), (-0.001144, -0.714, 0.1864), (-0.1426, -0.7, 1.837), (-0.1426, -0.7, 0.1864), (-0.2786, -0.6588, 1.837), (-0.2786, -0.6588, 0.1864), (-0.4039, -0.5918, 1.837), (-0.4039, -0.5918, 0.1864), (-0.4849, -0.5253, 1.837), (-0.4849, -0.5253, 0.1864), (-0.6247, -0.4057, 1.877), (-0.6247, -0.4057, 0.1466), (-0.6941, -0.2761, 1.877), (-0.6941, -0.2761, 0.1466), (-0.7367, -0.1354, 1.877), (-0.7367, -0.1354, 0.1466), (-0.7511, 0.01095, 1.877), (-0.7511, 0.01095, 0.1466), (-0.7367, 0.1573, 1.877), (-0.7367, 0.1573, 0.1466), (-0.6941, 0.298, 1.877), (-0.6941, 0.298, 0.1466), (-0.6247, 0.4276, 1.877), (-0.6247, 0.4276, 0.1466), (-0.5315, 0.5413, 1.877), (-0.5315, 0.5413, 0.1466), (-0.4178, 0.6345, 1.877), (-0.4178, 0.6345, 0.1466), (-0.2882, 0.7039, 1.877), (-0.2882, 0.7039, 0.1466), (-0.1475, 0.7465, 1.877), (-0.1475, 0.7465, 0.1466), (0.5292, -0.5194, 1.877), (0.5292, -0.5194, 0.1466), (-0.5315, -0.5194, 1.877), (-0.5315, -0.5194, 0.1466), (-0.4178, -0.6127, 0.1466), (-0.4178, -0.6127, 1.877), (-0.2882, -0.682, 0.1466), (-0.2882, -0.682, 1.877), (-0.1475, -0.7246, 0.1466), (-0.1475, -0.7246, 1.877), (-0.001144, -0.7391, 0.1466), (-0.001144, -0.7391, 1.877), (0.1452, -0.7246, 0.1466), (0.1452, -0.7246, 1.877), (0.2859, -0.682, 0.1466), (0.2859, -0.682, 1.877), (0.4155, -0.6127, 0.1466), (0.4155, -0.6127, 1.877), (0.4779, -0.6264, 1.424), (0.4779, -0.6264, 1.142), (0.4722, -0.6195, 1.424), (0.4722, -0.6195, 1.142), (0.4968, -0.611, 1.424), (0.4968, -0.611, 1.142), (0.4911, -0.6041, 1.424), (0.4911, -0.6041, 1.142), (0.4358, -0.5755, 1.457), (0.4302, -0.5685, 1.457), (0.4547, -0.56, 1.457), (0.449, -0.5531, 1.457), (0.4779, -0.6264, 1.142), (0.4722, -0.6195, 1.142), (0.4968, -0.611, 1.142), (0.4911, -0.6041, 1.142), (0.4779, -0.6264, 1.142), (0.4722, -0.6195, 1.142), (0.4968, -0.611, 1.142), (0.4911, -0.6041, 1.142), (0.4391, -0.572, 1.117), (0.4335, -0.5651, 1.117), (0.458, -0.5566, 1.117), (0.4523, -0.5497, 1.117)], [], [(0, 8, 15, 7), (1, 9, 8, 0), (2, 10, 9, 1), (3, 11, 10, 2), (4, 12, 11, 3), (5, 13, 12, 4), (6, 14, 13, 5), (7, 15, 14, 6), (8, 16, 23, 15), (9, 17, 16, 8), (10, 18, 17, 9), (11, 19, 18, 10), (12, 20, 19, 11), (13, 21, 20, 12), (14, 22, 21, 13), (15, 23, 22, 14), (16, 24, 31, 23), (17, 25, 24, 16), (18, 26, 25, 17), (19, 27, 26, 18), (20, 28, 27, 19), (21, 29, 28, 20), (22, 30, 29, 21), (23, 31, 30, 22), (24, 32, 39, 31), (25, 33, 32, 24), (26, 34, 33, 25), (27, 35, 34, 26), (28, 36, 35, 27), (29, 37, 36, 28), (30, 38, 37, 29), (31, 39, 38, 30), (32, 40, 47, 39), (33, 41, 40, 32), (34, 42, 41, 33), (35, 43, 42, 34), (36, 44, 43, 35), (37, 45, 44, 36), (38, 46, 45, 37), (39, 47, 46, 38), (40, 48, 55, 47), (41, 49, 48, 40), (42, 50, 49, 41), (43, 51, 50, 42), (44, 52, 51, 43), (45, 53, 52, 44), (46, 54, 53, 45), (47, 55, 54, 46), (48, 56, 63, 55), (49, 57, 56, 48), (50, 58, 57, 49), (51, 59, 58, 50), (52, 60, 59, 51), (53, 61, 60, 52), (54, 62, 61, 53), (55, 63, 62, 54), (56, 64, 71, 63), (57, 65, 64, 56), (58, 66, 65, 57), (59, 67, 66, 58), (60, 68, 67, 59), (61, 69, 68, 60), (62, 70, 69, 61), (63, 71, 70, 62), (64, 72, 79, 71), (65, 73, 72, 64), (66, 74, 73, 65), (67, 75, 74, 66), (68, 76, 75, 67), (69, 77, 76, 68), (70, 78, 77, 69), (71, 79, 78, 70), (72, 80, 87, 79), (73, 81, 80, 72), (74, 82, 81, 73), (75, 83, 82, 74), (76, 84, 83, 75), (77, 85, 84, 76), (78, 86, 85, 77), (79, 87, 86, 78), (80, 88, 95, 87), (81, 89, 88, 80), (82, 90, 89, 81), (83, 91, 90, 82), (84, 92, 91, 83), (85, 93, 92, 84), (86, 94, 93, 85), (87, 95, 94, 86), (88, 96, 103, 95), (89, 97, 96, 88), (90, 98, 97, 89), (91, 99, 98, 90), (92, 100, 99, 91), (93, 101, 100, 92), (94, 102, 101, 93), (95, 103, 102, 94), (96, 104, 111, 103), (97, 105, 104, 96), (98, 106, 105, 97), (99, 107, 106, 98), (100, 108, 107, 99), (101, 109, 108, 100), (102, 110, 109, 101), (103, 111, 110, 102), (104, 112, 119, 111), (105, 113, 112, 104), (106, 114, 113, 105), (107, 115, 114, 106), (108, 116, 115, 107), (109, 117, 116, 108), (110, 118, 117, 109), (111, 119, 118, 110), (112, 120, 127, 119), (113, 121, 120, 112), (114, 122, 121, 113), (115, 123, 122, 114), (116, 124, 123, 115), (117, 125, 124, 116), (118, 126, 125, 117), (119, 127, 126, 118), (120, 128, 135, 127), (121, 129, 128, 120), (122, 130, 129, 121), (123, 131, 130, 122), (124, 132, 131, 123), (125, 133, 132, 124), (126, 134, 133, 125), (127, 135, 134, 126), (128, 136, 143, 135), (129, 137, 136, 128), (130, 138, 137, 129), (131, 139, 138, 130), (132, 140, 139, 131), (133, 141, 140, 132), (134, 142, 141, 133), (135, 143, 142, 134), (136, 144, 151, 143), (137, 145, 144, 136), (138, 146, 145, 137), (139, 147, 146, 138), (140, 148, 147, 139), (141, 149, 148, 140), (142, 150, 149, 141), (143, 151, 150, 142), (144, 152, 159, 151), (145, 153, 152, 144), (146, 154, 153, 145), (147, 155, 154, 146), (148, 156, 155, 147), (149, 157, 156, 148), (150, 158, 157, 149), (151, 159, 158, 150), (152, 160, 167, 159), (153, 161, 160, 152), (154, 162, 161, 153), (155, 163, 162, 154), (156, 164, 163, 155), (157, 165, 164, 156), (158, 166, 165, 157), (159, 167, 166, 158), (160, 168, 175, 167), (161, 169, 168, 160), (162, 170, 169, 161), (163, 171, 170, 162), (164, 172, 171, 163), (165, 173, 172, 164), (166, 174, 173, 165), (167, 175, 174, 166), (168, 176, 183, 175), (169, 177, 176, 168), (170, 178, 177, 169), (171, 179, 178, 170), (172, 180, 179, 171), (173, 181, 180, 172), (174, 182, 181, 173), (175, 183, 182, 174), (176, 184, 191, 183), (177, 185, 184, 176), (178, 186, 185, 177), (179, 187, 186, 178), (180, 188, 187, 179), (181, 189, 188, 180), (182, 190, 189, 181), (183, 191, 190, 182), (184, 192, 199, 191), (185, 193, 192, 184), (186, 194, 193, 185), (187, 195, 194, 186), (188, 196, 195, 187), (189, 197, 196, 188), (190, 198, 197, 189), (191, 199, 198, 190), (192, 200, 207, 199), (193, 201, 200, 192), (194, 202, 201, 193), (195, 203, 202, 194), (196, 204, 203, 195), (197, 205, 204, 196), (198, 206, 205, 197), (199, 207, 206, 198), (200, 208, 215, 207), (201, 209, 208, 200), (202, 210, 209, 201), (203, 211, 210, 202), (204, 212, 211, 203), (205, 213, 212, 204), (206, 214, 213, 205), (207, 215, 214, 206), (208, 216, 223, 215), (209, 217, 216, 208), (210, 218, 217, 209), (211, 219, 218, 210), (212, 220, 219, 211), (213, 221, 220, 212), (214, 222, 221, 213), (215, 223, 222, 214), (216, 224, 231, 223), (217, 225, 224, 216), (218, 226, 225, 217), (219, 227, 226, 218), (220, 228, 227, 219), (221, 229, 228, 220), (222, 230, 229, 221), (223, 231, 230, 222), (224, 232, 239, 231), (225, 233, 232, 224), (226, 234, 233, 225), (227, 235, 234, 226), (228, 236, 235, 227), (229, 237, 236, 228), (230, 238, 237, 229), (231, 239, 238, 230), (232, 240, 247, 239), (233, 241, 240, 232), (234, 242, 241, 233), (235, 243, 242, 234), (236, 244, 243, 235), (237, 245, 244, 236), (238, 246, 245, 237), (239, 247, 246, 238), (240, 248, 255, 247), (241, 249, 248, 240), (242, 250, 249, 241), (243, 251, 250, 242), (244, 252, 251, 243), (245, 253, 252, 244), (246, 254, 253, 245), (247, 255, 254, 246), (248, 256, 263, 255), (249, 257, 256, 248), (250, 258, 257, 249), (251, 259, 258, 250), (252, 260, 259, 251), (253, 261, 260, 252), (254, 262, 261, 253), (255, 263, 262, 254), (256, 264, 271, 263), (257, 265, 264, 256), (258, 266, 265, 257), (259, 267, 266, 258), (260, 268, 267, 259), (261, 269, 268, 260), (262, 270, 269, 261), (263, 271, 270, 262), (264, 272, 279, 271), (265, 273, 272, 264), (266, 274, 273, 265), (267, 275, 274, 266), (268, 276, 275, 267), (269, 277, 276, 268), (270, 278, 277, 269), (271, 279, 278, 270), (272, 280, 287, 279), (273, 281, 280, 272), (274, 282, 281, 273), (275, 283, 282, 274), (276, 284, 283, 275), (277, 285, 284, 276), (278, 286, 285, 277), (279, 287, 286, 278), (280, 288, 295, 287), (281, 289, 288, 280), (282, 290, 289, 281), (283, 291, 290, 282), (284, 292, 291, 283), (285, 293, 292, 284), (286, 294, 293, 285), (287, 295, 294, 286), (288, 296, 303, 295), (289, 297, 296, 288), (290, 298, 297, 289), (291, 299, 298, 290), (292, 300, 299, 291), (293, 301, 300, 292), (294, 302, 301, 293), (295, 303, 302, 294), (296, 304, 311, 303), (297, 305, 304, 296), (298, 306, 305, 297), (299, 307, 306, 298), (300, 308, 307, 299), (301, 309, 308, 300), (302, 310, 309, 301), (303, 311, 310, 302), (304, 312, 319, 311), (305, 313, 312, 304), (306, 314, 313, 305), (307, 315, 314, 306), (308, 316, 315, 307), (309, 317, 316, 308), (310, 318, 317, 309), (311, 319, 318, 310), (312, 320, 327, 319), (313, 321, 320, 312), (314, 322, 321, 313), (315, 323, 322, 314), (316, 324, 323, 315), (317, 325, 324, 316), (318, 326, 325, 317), (319, 327, 326, 318), (320, 328, 335, 327), (321, 329, 328, 320), (322, 330, 329, 321), (323, 331, 330, 322), (324, 332, 331, 323), (325, 333, 332, 324), (326, 334, 333, 325), (327, 335, 334, 326), (328, 336, 343, 335), (329, 337, 336, 328), (330, 338, 337, 329), (331, 339, 338, 330), (332, 340, 339, 331), (333, 341, 340, 332), (334, 342, 341, 333), (335, 343, 342, 334), (336, 344, 351, 343), (337, 345, 344, 336), (338, 346, 345, 337), (339, 347, 346, 338), (340, 348, 347, 339), (341, 349, 348, 340), (342, 350, 349, 341), (343, 351, 350, 342), (344, 352, 359, 351), (345, 353, 352, 344), (346, 354, 353, 345), (347, 355, 354, 346), (348, 356, 355, 347), (349, 357, 356, 348), (350, 358, 357, 349), (351, 359, 358, 350), (352, 360, 367, 359), (353, 361, 360, 352), (354, 362, 361, 353), (355, 363, 362, 354), (356, 364, 363, 355), (357, 365, 364, 356), (358, 366, 365, 357), (359, 367, 366, 358), (360, 368, 375, 367), (361, 369, 368, 360), (362, 370, 369, 361), (363, 371, 370, 362), (364, 372, 371, 363), (365, 373, 372, 364), (366, 374, 373, 365), (367, 375, 374, 366), (368, 376, 383, 375), (369, 377, 376, 368), (370, 378, 377, 369), (371, 379, 378, 370), (372, 380, 379, 371), (373, 381, 380, 372), (374, 382, 381, 373), (375, 383, 382, 374), (376, 384, 391, 383), (377, 385, 384, 376), (378, 386, 385, 377), (379, 387, 386, 378), (380, 388, 387, 379), (381, 389, 388, 380), (382, 390, 389, 381), (383, 391, 390, 382), (384, 392, 399, 391), (385, 393, 392, 384), (386, 394, 393, 385), (387, 395, 394, 386), (388, 396, 395, 387), (389, 397, 396, 388), (390, 398, 397, 389), (391, 399, 398, 390), (392, 400, 407, 399), (393, 401, 400, 392), (394, 402, 401, 393), (395, 403, 402, 394), (396, 404, 403, 395), (397, 405, 404, 396), (398, 406, 405, 397), (399, 407, 406, 398), (400, 408, 415, 407), (401, 409, 408, 400), (402, 410, 409, 401), (403, 411, 410, 402), (404, 412, 411, 403), (405, 413, 412, 404), (406, 414, 413, 405), (407, 415, 414, 406), (408, 416, 423, 415), (409, 417, 416, 408), (410, 418, 417, 409), (411, 419, 418, 410), (412, 420, 419, 411), (413, 421, 420, 412), (414, 422, 421, 413), (415, 423, 422, 414), (416, 424, 431, 423), (417, 425, 424, 416), (418, 426, 425, 417), (419, 427, 426, 418), (420, 428, 427, 419), (421, 429, 428, 420), (422, 430, 429, 421), (423, 431, 430, 422), (424, 432, 439, 431), (425, 433, 432, 424), (426, 434, 433, 425), (427, 435, 434, 426), (428, 436, 435, 427), (429, 437, 436, 428), (430, 438, 437, 429), (431, 439, 438, 430), (432, 440, 447, 439), (433, 441, 440, 432), (434, 442, 441, 433), (435, 443, 442, 434), (436, 444, 443, 435), (437, 445, 444, 436), (438, 446, 445, 437), (439, 447, 446, 438), (440, 448, 455, 447), (441, 449, 448, 440), (442, 450, 449, 441), (443, 451, 450, 442), (444, 452, 451, 443), (445, 453, 452, 444), (446, 454, 453, 445), (447, 455, 454, 446), (448, 456, 463, 455), (449, 457, 456, 448), (450, 458, 457, 449), (451, 459, 458, 450), (452, 460, 459, 451), (453, 461, 460, 452), (454, 462, 461, 453), (455, 463, 462, 454), (456, 464, 471, 463), (457, 465, 464, 456), (458, 466, 465, 457), (459, 467, 466, 458), (460, 468, 467, 459), (461, 469, 468, 460), (462, 470, 469, 461), (463, 471, 470, 462), (464, 472, 479, 471), (465, 473, 472, 464), (466, 474, 473, 465), (467, 475, 474, 466), (468, 476, 475, 467), (469, 477, 476, 468), (470, 478, 477, 469), (471, 479, 478, 470), (476, 477, 478, 479, 472, 473, 474, 475), (0, 7, 6, 5, 4, 3, 2, 1), (929, 481, 483, 930), (930, 483, 485, 932), (932, 485, 487, 934), (934, 487, 489, 936), (936, 489, 491, 938), (938, 491, 493, 940), (940, 493, 495, 942), (942, 495, 497, 944), (944, 497, 499, 946), (946, 499, 501, 948), (948, 501, 503, 950), (950, 503, 505, 992), (992, 505, 507, 1009), (1009, 507, 509, 1007), (1007, 509, 511, 1005), (1005, 511, 513, 1003), (1003, 513, 515, 1001), (1001, 515, 517, 999), (999, 517, 519, 997), (997, 519, 521, 994), (994, 521, 523, 970), (970, 523, 525, 972), (972, 525, 527, 974), (974, 527, 529, 976), (976, 529, 531, 978), (978, 531, 533, 980), (980, 533, 535, 982), (982, 535, 537, 984), (984, 537, 539, 986), (986, 539, 541, 988), (988, 541, 543, 990), (990, 543, 481, 929), (480, 482, 484, 486, 488, 490, 492, 494, 496, 498, 500, 502, 504, 506, 508, 510, 512, 514, 516, 518, 520, 522, 524, 526, 528, 530, 532, 534, 536, 538, 540, 542), (519, 517, 562, 563), (537, 535, 571, 572), (493, 491, 549, 550), (511, 509, 558, 559), (529, 527, 567, 568), (485, 483, 545, 546), (503, 501, 554, 555), (521, 519, 563, 564), (539, 537, 572, 573), (495, 493, 550, 551), (513, 511, 559, 560), (531, 529, 568, 569), (487, 485, 546, 547), (505, 503, 555, 556), (523, 521, 564, 565), (541, 539, 573, 574), (497, 495, 551, 552), (515, 513, 560, 561), (533, 531, 569, 570), (489, 487, 547, 548), (507, 505, 556, 557), (525, 523, 565, 566), (543, 541, 574, 575), (499, 497, 552, 553), (517, 515, 561, 562), (535, 533, 570, 571), (491, 489, 548, 549), (509, 507, 557, 558), (527, 525, 566, 567), (483, 481, 544, 545), (481, 543, 575, 544), (501, 499, 553, 554), (572, 571, 603, 604), (559, 558, 590, 591), (546, 545, 577, 578), (573, 572, 604, 605), (560, 559, 591, 592), (547, 546, 578, 579), (574, 573, 605, 606), (561, 560, 592, 593), (548, 547, 579, 580), (575, 574, 606, 607), (562, 561, 593, 594), (549, 548, 580, 581), (544, 575, 607, 576), (563, 562, 594, 595), (550, 549, 581, 582), (564, 563, 595, 596), (551, 550, 582, 583), (565, 564, 596, 597), (552, 551, 583, 584), (566, 565, 597, 598), (553, 552, 584, 585), (567, 566, 598, 599), (554, 553, 585, 586), (568, 567, 599, 600), (555, 554, 586, 587), (569, 568, 600, 601), (556, 555, 587, 588), (570, 569, 601, 602), (557, 556, 588, 589), (571, 570, 602, 603), (558, 557, 589, 590), (545, 544, 576, 577), (607, 606, 638, 639), (594, 593, 625, 626), (581, 580, 612, 613), (576, 607, 639, 608), (595, 594, 626, 627), (582, 581, 613, 614), (596, 595, 627, 628), (583, 582, 614, 615), (597, 596, 628, 629), (584, 583, 615, 616), (598, 597, 629, 630), (585, 584, 616, 617), (599, 598, 630, 631), (586, 585, 617, 618), (600, 599, 631, 632), (587, 586, 618, 619), (601, 600, 632, 633), (588, 587, 619, 620), (602, 601, 633, 634), (589, 588, 620, 621), (603, 602, 634, 635), (590, 589, 621, 622), (577, 576, 608, 609), (604, 603, 635, 636), (591, 590, 622, 623), (578, 577, 609, 610), (605, 604, 636, 637), (592, 591, 623, 624), (579, 578, 610, 611), (606, 605, 637, 638), (593, 592, 624, 625), (580, 579, 611, 612), (629, 628, 660, 661), (616, 615, 647, 648), (630, 629, 661, 662), (617, 616, 648, 649), (631, 630, 662, 663), (618, 617, 649, 650), (632, 631, 663, 664), (619, 618, 650, 651), (633, 632, 664, 665), (620, 619, 651, 652), (634, 633, 665, 666), (621, 620, 652, 653), (635, 634, 666, 667), (622, 621, 653, 654), (609, 608, 640, 641), (636, 635, 667, 668), (623, 622, 654, 655), (610, 609, 641, 642), (637, 636, 668, 669), (624, 623, 655, 656), (611, 610, 642, 643), (638, 637, 669, 670), (625, 624, 656, 657), (612, 611, 643, 644), (639, 638, 670, 671), (626, 625, 657, 658), (613, 612, 644, 645), (608, 639, 671, 640), (627, 626, 658, 659), (614, 613, 645, 646), (628, 627, 659, 660), (615, 614, 646, 647), (664, 663, 695, 696), (651, 650, 682, 683), (665, 664, 696, 697), (652, 651, 683, 684), (666, 665, 697, 698), (653, 652, 684, 685), (667, 666, 698, 699), (654, 653, 685, 686), (641, 640, 672, 673), (668, 667, 699, 700), (655, 654, 686, 687), (642, 641, 673, 674), (669, 668, 700, 701), (656, 655, 687, 688), (643, 642, 674, 675), (670, 669, 701, 702), (657, 656, 688, 689), (644, 643, 675, 676), (671, 670, 702, 703), (658, 657, 689, 690), (645, 644, 676, 677), (640, 671, 703, 672), (659, 658, 690, 691), (646, 645, 677, 678), (660, 659, 691, 692), (647, 646, 678, 679), (661, 660, 692, 693), (648, 647, 679, 680), (662, 661, 693, 694), (649, 648, 680, 681), (663, 662, 694, 695), (650, 649, 681, 682), (699, 698, 730, 731), (686, 685, 717, 718), (673, 672, 704, 705), (700, 699, 731, 732), (687, 686, 718, 719), (674, 673, 705, 706), (701, 700, 732, 733), (688, 687, 719, 720), (675, 674, 706, 707), (702, 701, 733, 734), (689, 688, 720, 721), (676, 675, 707, 708), (703, 702, 734, 735), (690, 689, 721, 722), (677, 676, 708, 709), (672, 703, 735, 704), (691, 690, 722, 723), (678, 677, 709, 710), (692, 691, 723, 724), (679, 678, 710, 711), (693, 692, 724, 725), (680, 679, 711, 712), (694, 693, 725, 726), (681, 680, 712, 713), (695, 694, 726, 727), (682, 681, 713, 714), (696, 695, 727, 728), (683, 682, 714, 715), (697, 696, 728, 729), (684, 683, 715, 716), (698, 697, 729, 730), (685, 684, 716, 717), (707, 706, 738, 739), (734, 733, 765, 766), (721, 720, 752, 753), (708, 707, 739, 740), (735, 734, 766, 767), (722, 721, 753, 754), (709, 708, 740, 741), (704, 735, 767, 736), (723, 722, 754, 755), (710, 709, 741, 742), (724, 723, 755, 756), (711, 710, 742, 743), (725, 724, 756, 757), (712, 711, 743, 744), (726, 725, 757, 758), (713, 712, 744, 745), (727, 726, 758, 759), (714, 713, 745, 746), (728, 727, 759, 760), (715, 714, 746, 747), (729, 728, 760, 761), (716, 715, 747, 748), (730, 729, 761, 762), (717, 716, 748, 749), (731, 730, 762, 763), (718, 717, 749, 750), (705, 704, 736, 737), (732, 731, 763, 764), (719, 718, 750, 751), (706, 705, 737, 738), (733, 732, 764, 765), (720, 719, 751, 752), (742, 741, 773, 774), (756, 755, 787, 788), (743, 742, 774, 775), (757, 756, 788, 789), (744, 743, 775, 776), (758, 757, 789, 790), (745, 744, 776, 777), (759, 758, 790, 791), (746, 745, 777, 778), (760, 759, 791, 792), (747, 746, 778, 779), (761, 760, 792, 793), (748, 747, 779, 780), (762, 761, 793, 794), (749, 748, 780, 781), (763, 762, 794, 795), (750, 749, 781, 782), (737, 736, 768, 769), (764, 763, 795, 796), (751, 750, 782, 783), (738, 737, 769, 770), (765, 764, 796, 797), (752, 751, 783, 784), (739, 738, 770, 771), (766, 765, 797, 798), (753, 752, 784, 785), (740, 739, 771, 772), (767, 766, 798, 799), (754, 753, 785, 786), (741, 740, 772, 773), (736, 767, 799, 768), (755, 754, 786, 787), (795, 794, 826, 827), (782, 781, 813, 814), (769, 768, 800, 801), (796, 795, 827, 828), (783, 782, 814, 815), (770, 769, 801, 802), (797, 796, 828, 829), (784, 783, 815, 816), (771, 770, 802, 803), (798, 797, 829, 830), (785, 784, 816, 817), (772, 771, 803, 804), (799, 798, 830, 831), (786, 785, 817, 818), (773, 772, 804, 805), (768, 799, 831, 800), (787, 786, 818, 819), (774, 773, 805, 806), (788, 787, 819, 820), (775, 774, 806, 807), (789, 788, 820, 821), (776, 775, 807, 808), (790, 789, 821, 822), (777, 776, 808, 809), (791, 790, 822, 823), (778, 777, 809, 810), (792, 791, 823, 824), (779, 778, 810, 811), (793, 792, 824, 825), (780, 779, 811, 812), (794, 793, 825, 826), (781, 780, 812, 813), (830, 829, 861, 862), (817, 816, 848, 849), (804, 803, 835, 836), (831, 830, 862, 863), (818, 817, 849, 850), (805, 804, 836, 837), (800, 831, 863, 832), (819, 818, 850, 851), (806, 805, 837, 838), (820, 819, 851, 852), (807, 806, 838, 839), (821, 820, 852, 853), (808, 807, 839, 840), (822, 821, 853, 854), (809, 808, 840, 841), (823, 822, 854, 855), (810, 809, 841, 842), (824, 823, 855, 856), (811, 810, 842, 843), (825, 824, 856, 857), (812, 811, 843, 844), (826, 825, 857, 858), (813, 812, 844, 845), (827, 826, 858, 859), (814, 813, 845, 846), (801, 800, 832, 833), (828, 827, 859, 860), (815, 814, 846, 847), (802, 801, 833, 834), (829, 828, 860, 861), (816, 815, 847, 848), (803, 802, 834, 835), (852, 851, 883, 884), (839, 838, 870, 871), (853, 852, 884, 885), (840, 839, 871, 872), (854, 853, 885, 886), (841, 840, 872, 873), (855, 854, 886, 887), (842, 841, 873, 874), (856, 855, 887, 888), (843, 842, 874, 875), (857, 856, 888, 889), (844, 843, 875, 876), (858, 857, 889, 890), (845, 844, 876, 877), (859, 858, 890, 891), (846, 845, 877, 878), (833, 832, 864, 865), (860, 859, 891, 892), (847, 846, 878, 879), (834, 833, 865, 866), (861, 860, 892, 893), (848, 847, 879, 880), (835, 834, 866, 867), (862, 861, 893, 894), (849, 848, 880, 881), (836, 835, 867, 868), (863, 862, 894, 895), (850, 849, 881, 882), (837, 836, 868, 869), (832, 863, 895, 864), (851, 850, 882, 883), (838, 837, 869, 870), (887, 886, 918, 919), (874, 873, 905, 906), (888, 887, 919, 920), (875, 874, 906, 907), (889, 888, 920, 921), (876, 875, 907, 908), (890, 889, 921, 922), (877, 876, 908, 909), (891, 890, 922, 923), (878, 877, 909, 910), (865, 864, 896, 897), (892, 891, 923, 924), (879, 878, 910, 911), (866, 865, 897, 898), (893, 892, 924, 925), (880, 879, 911, 912), (867, 866, 898, 899), (894, 893, 925, 926), (881, 880, 912, 913), (868, 867, 899, 900), (895, 894, 926, 927), (882, 881, 913, 914), (869, 868, 900, 901), (864, 895, 927, 896), (883, 882, 914, 915), (870, 869, 901, 902), (884, 883, 915, 916), (871, 870, 902, 903), (885, 884, 916, 917), (872, 871, 903, 904), (886, 885, 917, 918), (873, 872, 904, 905), (897, 896, 927, 926, 925, 924, 923, 922, 921, 920, 919, 918, 917, 916, 915, 914, 913, 912, 911, 910, 909, 908, 907, 906, 905, 904, 903, 902, 901, 900, 899, 898), (542, 991, 928, 480), (991, 990, 929, 928), (540, 989, 991, 542), (989, 988, 990, 991), (538, 987, 989, 540), (987, 986, 988, 989), (536, 985, 987, 538), (985, 984, 986, 987), (534, 983, 985, 536), (983, 982, 984, 985), (532, 981, 983, 534), (981, 980, 982, 983), (530, 979, 981, 532), (979, 978, 980, 981), (528, 977, 979, 530), (977, 976, 978, 979), (526, 975, 977, 528), (975, 974, 976, 977), (524, 973, 975, 526), (973, 972, 974, 975), (522, 971, 973, 524), (971, 970, 972, 973), (520, 995, 971, 522), (995, 994, 970, 971), (518, 996, 995, 520), (967, 966, 968, 969), (516, 998, 996, 518), (965, 964, 966, 967), (514, 1000, 998, 516), (963, 962, 964, 965), (512, 1002, 1000, 514), (961, 960, 962, 963), (510, 1004, 1002, 512), (959, 958, 960, 961), (508, 1006, 1004, 510), (957, 956, 958, 959), (506, 1008, 1006, 508), (955, 954, 956, 957), (504, 993, 1008, 506), (953, 952, 954, 955), (502, 951, 993, 504), (951, 950, 992, 993), (500, 949, 951, 502), (949, 948, 950, 951), (498, 947, 949, 500), (947, 946, 948, 949), (496, 945, 947, 498), (945, 944, 946, 947), (494, 943, 945, 496), (943, 942, 944, 945), (492, 941, 943, 494), (941, 940, 942, 943), (490, 939, 941, 492), (939, 938, 940, 941), (488, 937, 939, 490), (937, 936, 938, 939), (486, 935, 937, 488), (935, 934, 936, 937), (484, 933, 935, 486), (933, 932, 934, 935), (482, 931, 933, 484), (931, 930, 932, 933), (480, 928, 931, 482), (928, 929, 930, 931), (952, 953, 993, 992), (969, 968, 994, 995), (967, 969, 995, 996), (968, 966, 997, 994), (965, 967, 996, 998), (966, 964, 999, 997), (963, 965, 998, 1000), (964, 962, 1001, 999), (961, 963, 1000, 1002), (962, 960, 1003, 1001), (959, 961, 1002, 1004), (960, 958, 1005, 1003), (957, 959, 1004, 1006), (958, 956, 1007, 1005), (955, 957, 1006, 1008), (956, 954, 1009, 1007), (953, 955, 1008, 993), (954, 952, 992, 1009), (1010, 1011, 1013, 1012), (1012, 1013, 1017, 1016), (1016, 1014, 1015, 1017), (1014, 1010, 1011, 1015), (1012, 1019, 1021, 1016), (1015, 1017, 1025, 1024), (1019, 1021, 1020, 1018), (1010, 1012, 1019, 1018), (1016, 1021, 1020, 1014), (1014, 1010, 1018, 1020), (1024, 1025, 1029, 1028), (1013, 1011, 1022, 1023), (1011, 1015, 1024, 1022), (1017, 1013, 1023, 1025), (1028, 1032, 1033, 1029), (1023, 1022, 1026, 1027), (1022, 1024, 1028, 1026), (1025, 1023, 1027, 1029), (1033, 1031, 1030, 1032), (1027, 1026, 1030, 1031), (1026, 1030, 1032, 1028), (1029, 1027, 1031, 1033)])
me_mesh.polygons.foreach_set('use_smooth', [1, 1, 1, 1, 1, 1, 1, 1, 1, 1, 1, 1, 1, 1, 1, 1, 1, 1, 1, 1, 1, 1, 1, 1, 1, 1, 1, 1, 1, 1, 1, 1, 1, 1, 1, 1, 1, 1, 1, 1, 1, 1, 1, 1, 1, 1, 1, 1, 1, 1, 1, 1, 1, 1, 1, 1, 1, 1, 1, 1, 1, 1, 1, 1, 1, 1, 1, 1, 1, 1, 1, 1, 1, 1, 1, 1, 1, 1, 1, 1, 1, 1, 1, 1, 1, 1, 1, 1, 1, 1, 1, 1, 1, 1, 1, 1, 1, 1, 1, 1, 1, 1, 1, 1, 1, 1, 1, 1, 1, 1, 1, 1, 1, 1, 1, 1, 1, 1, 1, 1, 1, 1, 1, 1, 1, 1, 1, 1, 1, 1, 1, 1, 1, 1, 1, 1, 1, 1, 1, 1, 1, 1, 1, 1, 1, 1, 1, 1, 1, 1, 1, 1, 1, 1, 1, 1, 1, 1, 1, 1, 1, 1, 1, 1, 1, 1, 1, 1, 1, 1, 1, 1, 1, 1, 1, 1, 1, 1, 1, 1, 1, 1, 1, 1, 1, 1, 1, 1, 1, 1, 1, 1, 1, 1, 1, 1, 1, 1, 1, 1, 1, 1, 1, 1, 1, 1, 1, 1, 1, 1, 1, 1, 1, 1, 1, 1, 1, 1, 1, 1, 1, 1, 1, 1, 1, 1, 1, 1, 1, 1, 1, 1, 1, 1, 1, 1, 1, 1, 1, 1, 1, 1, 1, 1, 1, 1, 1, 1, 1, 1, 1, 1, 1, 1, 1, 1, 1, 1, 1, 1, 1, 1, 1, 1, 1, 1, 1, 1, 1, 1, 1, 1, 1, 1, 1, 1, 1, 1, 1, 1, 1, 1, 1, 1, 1, 1, 1, 1, 1, 1, 1, 1, 1, 1, 1, 1, 1, 1, 1, 1, 1, 1, 1, 1, 1, 1, 1, 1, 1, 1, 1, 1, 1, 1, 1, 1, 1, 1, 1, 1, 1, 1, 1, 1, 1, 1, 1, 1, 1, 1, 1, 1, 1, 1, 1, 1, 1, 1, 1, 1, 1, 1, 1, 1, 1, 1, 1, 1, 1, 1, 1, 1, 1, 1, 1, 1, 1, 1, 1, 1, 1, 1, 1, 1, 1, 1, 1, 1, 1, 1, 1, 1, 1, 1, 1, 1, 1, 1, 1, 1, 1, 1, 1, 1, 1, 1, 1, 1, 1, 1, 1, 1, 1, 1, 1, 1, 1, 1, 1, 1, 1, 1, 1, 1, 1, 1, 1, 1, 1, 1, 1, 1, 1, 1, 1, 1, 1, 1, 1, 1, 1, 1, 1, 1, 1, 1, 1, 1, 1, 1, 1, 1, 1, 1, 1, 1, 1, 1, 1, 1, 1, 1, 1, 1, 1, 1, 1, 1, 1, 1, 1, 1, 1, 1, 1, 1, 1, 1, 1, 1, 1, 1, 1, 1, 1, 1, 1, 1, 1, 1, 1, 1, 1, 1, 0, 0, 0, 0, 0, 0, 0, 0, 0, 0, 0, 0, 0, 0, 0, 0, 0, 0, 0, 0, 0, 0, 0, 0, 0, 0, 0, 0, 0, 0, 0, 0, 0, 0, 0, 0, 0, 0, 0, 0, 0, 0, 0, 0, 0, 0, 0, 0, 0, 0, 0, 0, 0, 0, 0, 0, 0, 0, 0, 0, 0, 0, 0, 0, 0, 0, 0, 0, 0, 0, 0, 0, 0, 0, 0, 0, 0, 0, 0, 0, 0, 0, 0, 0, 0, 0, 0, 0, 0, 0, 0, 0, 0, 0, 0, 0, 0, 0, 0, 0, 0, 0, 0, 0, 0, 0, 0, 0, 0, 0, 0, 0, 0, 0, 0, 0, 0, 0, 0, 0, 0, 0, 0, 0, 0, 0, 0, 0, 0, 0, 0, 0, 0, 0, 0, 0, 0, 0, 0, 0, 0, 0, 0, 0, 0, 0, 0, 0, 0, 0, 0, 0, 0, 0, 0, 0, 0, 0, 0, 0, 0, 0, 0, 0, 0, 0, 0, 0, 0, 0, 0, 0, 0, 0, 0, 0, 0, 0, 0, 0, 0, 0, 0, 0, 0, 0, 0, 0, 0, 0, 0, 0, 0, 0, 0, 0, 0, 0, 0, 0, 0, 0, 0, 0, 0, 0, 0, 0, 0, 0, 0, 0, 0, 0, 0, 0, 0, 0, 0, 0, 0, 0, 0, 0, 0, 0, 0, 0, 0, 0, 0, 0, 0, 0, 0, 0, 0, 0, 0, 0, 0, 0, 0, 0, 0, 0, 0, 0, 0, 0, 0, 0, 0, 0, 0, 0, 0, 0, 0, 0, 0, 0, 0, 0, 0, 0, 0, 0, 0, 0, 0, 0, 0, 0, 0, 0, 0, 0, 0, 0, 0, 0, 0, 0, 0, 0, 0, 0, 0, 0, 0, 0, 0, 0, 0, 0, 0, 0, 0, 0, 0, 0, 0, 0, 0, 0, 0, 0, 0, 0, 0, 0, 0, 0, 0, 0, 0, 0, 0, 0, 0, 0, 0, 0, 0, 0, 0, 0, 0, 0, 0, 0, 0, 0, 0, 0, 0, 0, 0, 0, 0, 0, 0, 0, 0, 0, 0, 0, 0, 0, 0, 0, 0, 0, 0, 0, 0, 0, 0, 0, 0, 0, 0, 0, 0, 0, 0, 0, 0, 0, 0, 0, 0, 0, 0, 0, 0, 0, 0, 0, 0, 0, 0, 0, 0, 0, 0, 0, 0, 0, 0, 0, 0, 0, 0, 0, 0, 0, 0, 0, 0, 0, 0, 0, 0, 0, 0, 0, 0, 0, 0, 0, 0, 0, 0, 0, 0, 0, 0, 0, 0, 0, 0, 0, 0, 0, 0, 0, 0, 0, 0, 0, 0, 0, 0, 0, 0, 0, 0, 0, 0, 0, 0, 0, 0, 0, 0, 0, 0, 0, 0, 0, 0, 0, 0, 0, 0, 0, 0, 0, 0, 0, 0, 0, 0, 0, 0, 0, 0, 0, 0, 0, 0, 0, 0, 0, 0, 0, 0, 0, 0, 0, 0, 0, 0, 0, 0, 0, 0, 0, 0, 0, 0, 0, 0, 0, 0, 0, 0, 0, 0, 0, 0, 0, 0, 0, 0, 0, 0, 0, 0, 0, 0, 0, 0, 0, 0, 0, 0, 0, 0, 0])
me_mesh.polygons.foreach_set('material_index', [0, 0, 0, 0, 0, 0, 0, 0, 0, 0, 0, 0, 0, 0, 0, 0, 0, 0, 0, 0, 0, 0, 0, 0, 0, 0, 0, 0, 0, 0, 0, 0, 0, 0, 0, 0, 0, 0, 0, 0, 0, 0, 0, 0, 0, 0, 0, 0, 0, 0, 0, 0, 0, 0, 0, 0, 0, 0, 0, 0, 0, 0, 0, 0, 0, 0, 0, 0, 0, 0, 0, 0, 0, 0, 0, 0, 0, 0, 0, 0, 0, 0, 0, 0, 0, 0, 0, 0, 0, 0, 0, 0, 0, 0, 0, 0, 0, 0, 0, 0, 0, 0, 0, 0, 0, 0, 0, 0, 0, 0, 0, 0, 0, 0, 0, 0, 0, 0, 0, 0, 0, 0, 0, 0, 0, 0, 0, 0, 0, 0, 0, 0, 0, 0, 0, 0, 0, 0, 0, 0, 0, 0, 0, 0, 0, 0, 0, 0, 0, 0, 0, 0, 0, 0, 0, 0, 0, 0, 0, 0, 0, 0, 0, 0, 0, 0, 0, 0, 0, 0, 0, 0, 0, 0, 0, 0, 0, 0, 0, 0, 0, 0, 0, 0, 0, 0, 0, 0, 0, 0, 0, 0, 0, 0, 0, 0, 0, 0, 0, 0, 0, 0, 0, 0, 0, 0, 0, 0, 0, 0, 0, 0, 0, 0, 0, 0, 0, 0, 0, 0, 0, 0, 0, 0, 0, 0, 0, 0, 0, 0, 0, 0, 0, 0, 0, 0, 0, 0, 0, 0, 0, 0, 0, 0, 0, 0, 0, 0, 0, 0, 0, 0, 0, 0, 0, 0, 0, 0, 0, 0, 0, 0, 0, 0, 0, 0, 0, 0, 0, 0, 0, 0, 0, 0, 0, 0, 0, 0, 0, 0, 0, 0, 0, 0, 0, 0, 0, 0, 0, 0, 0, 0, 0, 0, 0, 0, 0, 0, 0, 0, 0, 0, 0, 0, 0, 0, 0, 0, 0, 0, 0, 0, 0, 0, 0, 0, 0, 0, 0, 0, 0, 0, 0, 0, 0, 0, 0, 0, 0, 0, 0, 0, 0, 0, 0, 0, 0, 0, 0, 0, 0, 0, 0, 0, 0, 0, 0, 0, 0, 0, 0, 0, 0, 0, 0, 0, 0, 0, 0, 0, 0, 0, 0, 0, 0, 0, 0, 0, 0, 0, 0, 0, 0, 0, 0, 0, 0, 0, 0, 0, 0, 0, 0, 0, 0, 0, 0, 0, 0, 0, 0, 0, 0, 0, 0, 0, 0, 0, 0, 0, 0, 0, 0, 0, 0, 0, 0, 0, 0, 0, 0, 0, 0, 0, 0, 0, 0, 0, 0, 0, 0, 0, 0, 0, 0, 0, 0, 0, 0, 0, 0, 0, 0, 0, 0, 0, 0, 0, 0, 0, 0, 0, 0, 0, 0, 0, 0, 0, 0, 0, 0, 0, 0, 0, 0, 0, 0, 0, 0, 0, 0, 0, 0, 0, 0, 0, 0, 0, 0, 0, 0, 0, 0, 0, 0, 0, 0, 0, 0, 0, 0, 0, 0, 0, 0, 0, 0, 0, 0, 0, 0, 0, 0, 0, 0, 0, 0, 0, 0, 0, 0, 0, 0, 0, 0, 0, 0, 0, 0, 0, 0, 0, 0, 0, 0, 0, 0, 0, 0, 0, 0, 0, 0, 0, 0, 0, 0, 0, 0, 0, 0, 0, 0, 0, 0, 0, 0, 0, 0, 0, 0, 0, 0, 0, 0, 0, 0, 0, 0, 0, 0, 0, 0, 0, 0, 0, 0, 0, 0, 0, 0, 0, 0, 0, 0, 0, 0, 0, 0, 0, 0, 0, 0, 0, 0, 0, 0, 0, 0, 0, 0, 0, 0, 0, 0, 0, 0, 0, 0, 0, 0, 0, 0, 0, 0, 0, 0, 0, 0, 0, 0, 0, 0, 0, 0, 0, 0, 0, 0, 0, 0, 0, 0, 0, 0, 0, 0, 0, 0, 0, 0, 0, 0, 0, 0, 0, 0, 0, 0, 0, 0, 0, 0, 0, 0, 0, 0, 0, 0, 0, 0, 0, 0, 0, 0, 0, 0, 0, 0, 0, 0, 0, 0, 0, 0, 0, 0, 0, 0, 0, 0, 0, 0, 0, 0, 0, 0, 0, 0, 0, 0, 0, 0, 0, 0, 0, 0, 0, 0, 0, 0, 0, 0, 0, 0, 0, 0, 0, 0, 0, 0, 0, 0, 0, 0, 0, 0, 0, 0, 0, 0, 0, 0, 0, 0, 0, 0, 0, 0, 0, 0, 0, 0, 0, 0, 0, 0, 0, 0, 0, 0, 0, 0, 0, 0, 0, 0, 0, 0, 0, 0, 0, 0, 0, 0, 0, 0, 0, 0, 0, 0, 0, 0, 0, 0, 0, 0, 0, 0, 0, 0, 0, 0, 0, 0, 0, 0, 0, 0, 0, 0, 0, 0, 0, 0, 0, 0, 0, 0, 0, 0, 0, 0, 0, 0, 0, 0, 0, 0, 0, 0, 0, 0, 0, 0, 0, 0, 0, 0, 0, 0, 0, 0, 0, 0, 0, 0, 0, 0, 0, 0, 0, 0, 0, 0, 0, 0, 0, 0, 0, 0, 0, 0, 0, 0, 0, 0, 0, 0, 0, 0, 0, 0, 0, 0, 0, 0, 0, 0, 0, 0, 0, 0, 0, 0, 0, 0, 0, 0, 0, 0, 0, 0, 0, 0, 0, 0, 0, 0, 0, 0, 0, 0, 0, 0, 0, 0, 0, 0, 0, 0, 0, 0, 0, 0, 0, 0, 0, 0, 0, 0, 0, 0, 0, 0, 0, 0, 0, 0, 0, 0, 0, 0, 0, 0, 0, 0, 0, 0, 0, 0, 0, 0, 0, 0, 0, 0, 0, 0, 0, 0, 0, 0, 0, 0, 0, 0, 0, 0, 0, 0, 0, 0, 0, 0, 0, 0, 1, 0, 1, 0, 1, 0, 1, 0, 1, 0, 1, 0, 1, 0, 1, 0, 0, 0, 0, 0, 0, 0, 0, 0, 0, 0, 0, 0, 0, 0, 0, 0, 0, 0, 0, 0, 0, 0, 0, 0, 0, 0, 0, 0, 0, 0, 0, 0, 0, 0, 0, 0, 0, 0, 0, 0, 0, 0, 0, 0, 0, 0, 0, 0, 0, 0, 0, 0, 0, 0, 0, 0, 0, 0, 0, 0, 0, 0, 0])
me_mesh.materials.append(mat_material_001)
me_mesh.materials.append(mat_material)
me_mesh.use_remesh_preserve_volume = False
me_mesh.use_remesh_preserve_attributes = False
me_mesh.use_mirror_vertex_groups = False
me_mesh.update()

# ---- objects
ob_nurbspath = bpy.data.objects.new('NurbsPath', me_mesh)
ob_lamp = bpy.data.objects.new('Lamp', light_lamp)
ob_camera = bpy.data.objects.new('Camera', cam_camera)

# ---- transforms, parenting, visibility, modifiers, constraints
ob_nurbspath.location = (0.001144, -0.01095, 0.6322)
ob_nurbspath.lineart.crease_threshold = 0.0
ob_lamp.location = (4.076, 1.005, 5.904)
ob_lamp.rotation_euler = (0.6503, 0.05522, 1.866)
ob_lamp.lock_rotations_4d = False
ob_lamp.empty_display_type = 'ARROWS'
ob_lamp.color = (0.0, 0.0, 0.0, 0.0)
ob_lamp.lineart.crease_threshold = 0.0
ob_camera.location = (7.481, -6.508, 5.344)
ob_camera.rotation_euler = (1.109, 0.0, 0.8149)
ob_camera.lock_rotations_4d = False
ob_camera.empty_display_type = 'ARROWS'
ob_camera.color = (0.0, 0.0, 0.0, 0.0)
ob_camera.display_type = 'WIRE'
ob_camera.lineart.crease_threshold = 0.0

# ---- collection membership
col_collection_1.objects.link(ob_nurbspath)
col_collection_1.objects.link(ob_lamp)
col_collection_1.objects.link(ob_camera)

# ---- scene / render settings (as saved in the file)
scene.camera = ob_camera
scene.frame_start = 1; scene.frame_end = 250; scene.frame_set(1)
scene.render.engine = 'BLENDER_EEVEE_NEXT'
scene.render.resolution_percentage = 50
scene.render.dither_intensity = 0.0
scene.cycles.use_denoising = False
scene.cycles.samples = 128
scene.cycles.sampling_pattern = 'TABULATED_SOBOL'
scene.cycles.light_sampling_threshold = 0.0
scene.cycles.use_adaptive_sampling = False
scene.cycles.use_light_tree = False
scene.cycles.blur_glossy = 0.0
scene.cycles.sample_clamp_indirect = 0.0
scene.view_settings.view_transform = 'Standard'
bpy.context.view_layer.update()
